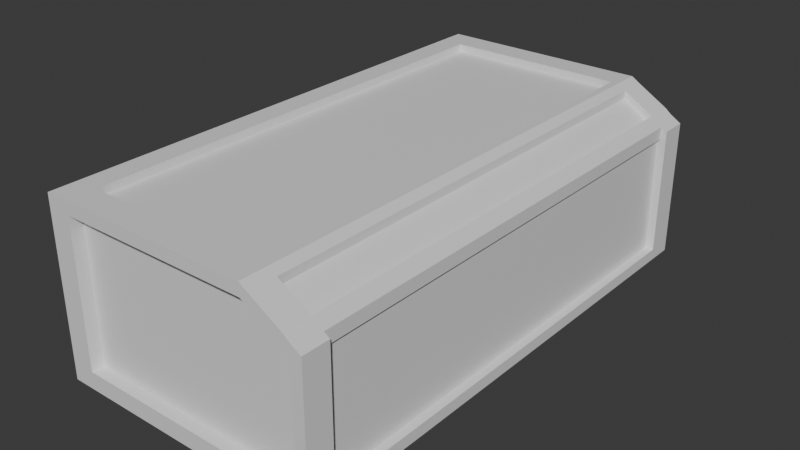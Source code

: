# Source: metal_box_long.blend  (saved by Blender 4.1.24; exported with 4.5.12 LTS)
import bpy
from mathutils import Matrix  # noqa: F401  (used for matrix-valued properties, if any)

bpy.ops.wm.read_factory_settings(use_empty=True)
scene = bpy.context.scene
scene.name = 'Scene'

# ---- collections
col_collection = bpy.data.collections.new('Collection'); scene.collection.children.link(col_collection)

# ---- materials (node trees are filled in below, after node groups)
mat_metal_box = bpy.data.materials.new('metal box')
mat_metal_box.use_transparent_shadow = False
mat_metal_stroke = bpy.data.materials.new('metal stroke')
mat_metal_stroke.use_transparent_shadow = False

# ---- material node trees
mat_metal_box.use_nodes = True; mat_metal_box.node_tree.nodes.clear()
_N = mat_metal_box.node_tree.nodes; _L = mat_metal_box.node_tree.links
n0 = _N.new('ShaderNodeBsdfPrincipled'); n0.name = 'Principled BSDF'; n0.location = (10, 300)
n1 = _N.new('ShaderNodeOutputMaterial'); n1.name = 'Material Output'; n1.location = (300, 300)
_L.new(n0.outputs[0], n1.inputs[0])
n1.is_active_output = True
mat_metal_stroke.use_nodes = True; mat_metal_stroke.node_tree.nodes.clear()
_N = mat_metal_stroke.node_tree.nodes; _L = mat_metal_stroke.node_tree.links
n0 = _N.new('ShaderNodeBsdfPrincipled'); n0.name = 'Principled BSDF'; n0.location = (10, 300)
n1 = _N.new('ShaderNodeOutputMaterial'); n1.name = 'Material Output'; n1.location = (300, 300)
_L.new(n0.outputs[0], n1.inputs[0])
n1.is_active_output = True

# ---- world
world_world = bpy.data.worlds.new('World'); scene.world = world_world
world_world.use_nodes = True; world_world.node_tree.nodes.clear()
_N = world_world.node_tree.nodes; _L = world_world.node_tree.links
n0 = _N.new('ShaderNodeOutputWorld'); n0.name = 'World Output'; n0.location = (300, 300)
n1 = _N.new('ShaderNodeBackground'); n1.name = 'Background'; n1.location = (10, 300)
n1.inputs[0].default_value = (0.05088, 0.05088, 0.05088, 1.0)
_L.new(n1.outputs[0], n0.inputs[0])
n0.is_active_output = True
world_world.color = (0.05088, 0.05088, 0.05088)
world_world.use_sun_shadow = False
world_world.sun_shadow_jitter_overblur = 0.0

# ---- meshes
me_cube_003 = bpy.data.meshes.new('Cube.003')
me_cube_003.from_pydata([(-1.596, -3.139, -1.0), (-1.596, -3.139, 1.0), (-1.596, 3.139, -1.0), (-1.596, 3.139, 1.0), (1.596, -3.139, -1.0), (1.596, 3.139, -1.0), (1.596, -3.139, 0.6226), (0.9937, -3.139, 1.0), (0.9937, 3.139, 1.0), (1.596, 3.139, 0.6226)], [], [(0, 1, 3, 2), (4, 6, 7, 1, 0), (2, 3, 8, 9, 5), (2, 5, 4, 0), (5, 9, 6, 4), (8, 7, 6, 9), (8, 3, 1, 7)])
_uv = me_cube_003.uv_layers.new(name='UVMap')
_uv.uv.foreach_set('vector', [0.605, 0.4723, 0.4562, 0.4723, 0.4562, 0.005178, 0.605, 0.005178, 0.154, 0.7202, 0.03327, 0.7202, 0.005178, 0.6754, 0.005178, 0.4827, 0.154, 0.4827, 0.3132, 0.7202, 0.1644, 0.7202, 0.1644, 0.5275, 0.1925, 0.4827, 0.3132, 0.4827, 0.005178, 0.005178, 0.2427, 0.005178, 0.2427, 0.4723, 0.005178, 0.4723, 0.6154, 0.005178, 0.7361, 0.005178, 0.7361, 0.4723, 0.6154, 0.4723, 0.7465, 0.4723, 0.7465, 0.005178, 0.7994, 0.005178, 0.7994, 0.4723, 0.2531, 0.005178, 0.4458, 0.005178, 0.4458, 0.4723, 0.2531, 0.4723])
me_cube_003.materials.append(mat_metal_box)
me_cube_003.update()
me_cube_004 = bpy.data.meshes.new('Cube.004')
me_cube_004.from_pydata([(-0.1152, -0.1717, -1.095), (-0.1152, -0.1717, 1.099), (-0.1152, 0.1717, -1.095), (-0.1152, 0.1717, 1.099), (0.1798, -0.1717, -1.095), (0.1798, -0.1717, 1.099), (0.1798, 0.1717, -1.095), (0.1798, 0.1717, 1.099), (-0.1152, -0.1717, 0.9399), (-0.1152, 0.1717, 0.9399), (0.1798, 0.1717, 0.9399), (0.1798, -0.1717, 0.9399), (2.58, 0.1717, 1.099), (2.58, -0.1717, 1.099), (2.58, 0.1717, 0.9399), (2.58, -0.1717, 0.9399), (3.145, 0.1717, 0.741), (3.145, -0.1717, 0.741), (3.145, 0.1717, 0.582), (3.145, -0.1717, 0.582), (3.287, 0.1717, 0.653), (3.287, -0.1717, 0.653), (3.287, 0.1717, 0.4941), (3.287, -0.1717, 0.4941), (3.145, 0.1717, -1.095), (3.145, -0.1717, -1.095), (3.287, 0.1717, -1.095), (3.287, -0.1717, -1.095), (-0.1152, 0.1717, -0.8742), (0.1798, 0.1717, -0.8742), (0.1798, -0.1717, -0.8742), (-0.1152, -0.1717, -0.8742), (3.145, 0.1717, -0.8742), (3.145, -0.1717, -0.8742), (-0.1152, -3.122, 0.9399), (-0.1152, -3.122, 1.099), (0.1798, -3.122, 1.099), (0.1798, -3.122, 0.9399), (0.1798, -3.122, -0.8742), (0.1798, -3.122, -1.095), (-0.1152, -3.122, -1.095), (-0.1152, -3.122, -0.8742), (2.486, -0.1717, 1.099), (2.486, 0.1717, 1.099), (2.486, 0.1717, 0.9399), (2.486, -0.1717, 0.9399), (2.685, -0.1717, 0.8733), (2.685, -0.1717, 1.032), (2.685, 0.1717, 1.032), (2.685, 0.1717, 0.8733), (2.58, -3.122, 1.099), (2.58, -3.122, 0.9399), (2.486, -3.122, 1.099), (2.685, -3.122, 1.032), (2.486, -3.122, 0.9399), (2.685, -3.122, 0.8733), (3.075, -0.1717, 0.6403), (3.075, 0.1717, 0.6403), (3.075, -0.1717, 0.7993), (3.075, 0.1717, 0.7993), (3.216, -0.1717, 0.538), (3.216, -0.1717, 0.697), (3.216, 0.1717, 0.697), (3.216, 0.1717, 0.538), (3.216, -0.1717, -1.095), (3.216, 0.1717, -1.095), (3.145, -3.122, 0.741), (3.145, -3.122, 0.582), (3.075, -3.122, 0.6403), (3.216, -3.122, 0.697), (3.075, -3.122, 0.7993), (3.216, -3.122, 0.538), (3.287, -0.1717, -0.3004), (3.287, 0.1717, -0.3004), (3.145, 0.1717, -0.2565), (3.145, -0.1717, -0.2565), (3.216, 0.1717, -0.2785), (3.216, -0.1717, -0.2785), (3.287, -0.1717, -0.9506), (3.145, 0.1717, -0.9506), (3.216, 0.1717, -0.9506), (3.216, -0.1717, -0.9506), (3.287, 0.1717, -0.9506), (3.145, -0.1717, -0.9506), (3.287, -0.1717, -1.04), (3.145, 0.1717, -1.04), (3.216, 0.1717, -1.04), (3.287, 0.1717, -1.04), (3.145, -0.1717, -1.04), (3.216, -3.122, -1.095), (3.287, -3.122, -1.095), (3.287, -3.122, -1.04), (3.145, -3.122, -1.095), (3.216, -3.122, -1.04), (3.145, -3.122, -1.04), (3.145, -3.122, -0.9506), (3.216, -3.122, -0.9506), (3.287, -3.122, -0.9506), (-0.1152, -6.073, -1.095), (-0.1152, -6.073, 1.099), (-0.1152, -6.416, -1.095), (-0.1152, -6.416, 1.099), (0.1798, -6.073, -1.095), (0.1798, -6.073, 1.099), (0.1798, -6.416, -1.095), (0.1798, -6.416, 1.099), (-0.1152, -6.073, 0.9399), (-0.1152, -6.416, 0.9399), (0.1798, -6.416, 0.9399), (0.1798, -6.073, 0.9399), (2.58, -6.416, 1.099), (2.58, -6.073, 1.099), (2.58, -6.416, 0.9399), (2.58, -6.073, 0.9399), (3.145, -6.416, 0.741), (3.145, -6.073, 0.741), (3.145, -6.416, 0.582), (3.145, -6.073, 0.582), (3.287, -6.416, 0.653), (3.287, -6.073, 0.653), (3.287, -6.416, 0.4941), (3.287, -6.073, 0.4941), (3.145, -6.416, -1.095), (3.145, -6.073, -1.095), (3.287, -6.416, -1.095), (3.287, -6.073, -1.095), (-0.1152, -6.416, -0.8742), (0.1798, -6.416, -0.8742), (0.1798, -6.073, -0.8742), (-0.1152, -6.073, -0.8742), (3.145, -6.416, -0.8742), (3.145, -6.073, -0.8742), (2.486, -6.073, 1.099), (2.486, -6.416, 1.099), (2.486, -6.416, 0.9399), (2.486, -6.073, 0.9399), (2.685, -6.073, 0.8733), (2.685, -6.073, 1.032), (2.685, -6.416, 1.032), (2.685, -6.416, 0.8733), (3.075, -6.073, 0.6403), (3.075, -6.416, 0.6403), (3.075, -6.073, 0.7993), (3.075, -6.416, 0.7993), (3.216, -6.073, 0.538), (3.216, -6.073, 0.697), (3.216, -6.416, 0.697), (3.216, -6.416, 0.538), (3.216, -6.073, -1.095), (3.216, -6.416, -1.095), (3.287, -6.073, -0.3004), (3.287, -6.416, -0.3004), (3.145, -6.416, -0.2565), (3.145, -6.073, -0.2565), (3.216, -6.416, -0.2785), (3.216, -6.073, -0.2785), (3.287, -6.073, -0.9506), (3.145, -6.416, -0.9506), (3.216, -6.416, -0.9506), (3.216, -6.073, -0.9506), (3.287, -6.416, -0.9506), (3.145, -6.073, -0.9506), (3.287, -6.073, -1.04), (3.145, -6.416, -1.04), (3.216, -6.416, -1.04), (3.287, -6.416, -1.04), (3.145, -6.073, -1.04)], [], [(8, 1, 3, 9), (9, 3, 7, 10), (43, 42, 13, 12), (5, 1, 35, 36), (2, 6, 4, 0), (7, 3, 1, 5), (30, 11, 8, 31), (29, 10, 11, 30), (28, 9, 10, 29), (31, 8, 9, 28), (61, 17, 66, 69), (45, 44, 14, 15), (42, 45, 54, 52), (44, 43, 12, 14), (61, 60, 23, 21), (59, 58, 17, 16), (56, 57, 18, 19), (57, 59, 16, 18), (22, 20, 21, 23), (62, 61, 21, 20), (87, 84, 27, 26), (63, 62, 20, 22), (64, 65, 26, 27), (88, 85, 24, 25), (83, 88, 94, 95), (86, 87, 26, 65), (0, 31, 28, 2), (2, 28, 29, 6), (30, 4, 25, 33), (31, 0, 40, 41), (24, 32, 33, 25), (4, 6, 24, 25), (29, 30, 33, 32), (6, 29, 32, 24), (37, 36, 35, 34), (8, 11, 37, 34), (1, 8, 34, 35), (11, 5, 36, 37), (39, 38, 41, 40), (4, 30, 38, 39), (0, 4, 39, 40), (30, 31, 41, 38), (10, 7, 43, 44), (5, 11, 45, 42), (11, 10, 44, 45), (7, 5, 42, 43), (14, 12, 48, 49), (15, 14, 49, 46), (12, 13, 47, 48), (47, 13, 50, 53), (52, 54, 51, 50), (50, 51, 55, 53), (45, 15, 51, 54), (15, 46, 55, 51), (46, 47, 53, 55), (13, 42, 52, 50), (49, 48, 59, 57), (46, 49, 57, 56), (48, 47, 58, 59), (47, 46, 56, 58), (85, 86, 65, 24), (81, 83, 95, 96), (25, 24, 65, 64), (18, 16, 62, 63), (16, 17, 61, 62), (56, 19, 67, 68), (70, 68, 67, 66), (66, 67, 71, 69), (58, 56, 68, 70), (60, 61, 69, 71), (19, 60, 71, 67), (17, 58, 70, 66), (23, 60, 77, 72), (18, 63, 76, 74), (63, 22, 73, 76), (60, 19, 75, 77), (19, 18, 74, 75), (22, 23, 72, 73), (72, 77, 81, 78), (74, 76, 80, 79), (76, 73, 82, 80), (77, 75, 83, 81), (75, 74, 79, 83), (73, 72, 78, 82), (78, 81, 96, 97), (79, 80, 86, 85), (80, 82, 87, 86), (88, 25, 92, 94), (83, 79, 85, 88), (82, 78, 84, 87), (93, 94, 92, 89), (91, 93, 89, 90), (97, 96, 93, 91), (96, 95, 94, 93), (27, 84, 91, 90), (84, 78, 97, 91), (64, 27, 90, 89), (25, 64, 89, 92), (106, 107, 101, 99), (107, 108, 105, 101), (133, 110, 111, 132), (103, 36, 35, 99), (100, 98, 102, 104), (105, 103, 99, 101), (128, 129, 106, 109), (127, 128, 109, 108), (126, 127, 108, 107), (129, 126, 107, 106), (145, 69, 66, 115), (135, 113, 112, 134), (132, 52, 54, 135), (134, 112, 110, 133), (145, 119, 121, 144), (143, 114, 115, 142), (140, 117, 116, 141), (141, 116, 114, 143), (120, 121, 119, 118), (146, 118, 119, 145), (165, 124, 125, 162), (147, 120, 118, 146), (148, 125, 124, 149), (166, 123, 122, 163), (161, 95, 94, 166), (164, 149, 124, 165), (98, 100, 126, 129), (100, 104, 127, 126), (128, 131, 123, 102), (129, 41, 40, 98), (122, 123, 131, 130), (102, 123, 122, 104), (127, 130, 131, 128), (104, 122, 130, 127), (106, 34, 37, 109), (99, 35, 34, 106), (109, 37, 36, 103), (102, 39, 38, 128), (98, 40, 39, 102), (128, 38, 41, 129), (108, 134, 133, 105), (103, 132, 135, 109), (109, 135, 134, 108), (105, 133, 132, 103), (112, 139, 138, 110), (113, 136, 139, 112), (110, 138, 137, 111), (137, 53, 50, 111), (135, 54, 51, 113), (113, 51, 55, 136), (136, 55, 53, 137), (111, 50, 52, 132), (139, 141, 143, 138), (136, 140, 141, 139), (138, 143, 142, 137), (137, 142, 140, 136), (163, 122, 149, 164), (159, 96, 95, 161), (123, 148, 149, 122), (116, 147, 146, 114), (114, 146, 145, 115), (140, 68, 67, 117), (142, 70, 68, 140), (144, 71, 69, 145), (117, 67, 71, 144), (115, 66, 70, 142), (121, 150, 155, 144), (116, 152, 154, 147), (147, 154, 151, 120), (144, 155, 153, 117), (117, 153, 152, 116), (120, 151, 150, 121), (150, 156, 159, 155), (152, 157, 158, 154), (154, 158, 160, 151), (155, 159, 161, 153), (153, 161, 157, 152), (151, 160, 156, 150), (156, 97, 96, 159), (157, 163, 164, 158), (158, 164, 165, 160), (166, 94, 92, 123), (161, 166, 163, 157), (160, 165, 162, 156), (125, 90, 91, 162), (162, 91, 97, 156), (148, 89, 90, 125), (123, 92, 89, 148)])
_uv = me_cube_004.uv_layers.new(name='UVMap')
_uv.uv.foreach_set('vector', [0.8978, 0.4425, 0.886, 0.4425, 0.886, 0.4169, 0.8978, 0.4169, 0.9906, 0.4023, 0.9788, 0.4023, 0.9788, 0.3803, 0.9906, 0.3803, 0.9295, 0.9245, 0.9295, 0.95, 0.9226, 0.95, 0.9226, 0.9245, 0.6389, 0.4827, 0.6608, 0.4827, 0.6608, 0.7021, 0.6389, 0.7021, 0.6478, 0.9423, 0.6698, 0.9423, 0.6698, 0.9679, 0.6478, 0.9679, 0.7546, 0.9423, 0.7766, 0.9423, 0.7766, 0.9679, 0.7546, 0.9679, 0.9527, 0.5256, 0.9527, 0.6605, 0.9308, 0.6605, 0.9308, 0.5256, 0.3126, 0.7306, 0.3126, 0.8655, 0.2871, 0.8655, 0.2871, 0.7306, 0.9527, 0.3803, 0.9527, 0.5152, 0.9308, 0.5152, 0.9308, 0.3803, 0.2767, 0.7306, 0.2767, 0.8655, 0.2512, 0.8655, 0.2512, 0.7306, 0.3236, 0.7136, 0.3298, 0.7136, 0.3298, 0.933, 0.3236, 0.933, 0.5939, 0.9679, 0.5939, 0.9423, 0.6008, 0.9423, 0.6008, 0.9679, 0.9086, 0.235, 0.9204, 0.235, 0.9204, 0.4545, 0.9086, 0.4545, 0.9377, 0.6709, 0.9377, 0.6827, 0.9308, 0.6827, 0.9308, 0.6709, 0.9827, 0.5562, 0.9827, 0.5443, 0.988, 0.5411, 0.988, 0.5529, 0.9642, 0.2119, 0.9642, 0.1864, 0.9709, 0.1864, 0.9709, 0.2119, 0.9651, 0.03072, 0.9651, 0.005178, 0.9719, 0.005178, 0.9719, 0.03072, 0.9875, 0.03604, 0.9875, 0.04786, 0.9823, 0.04352, 0.9823, 0.0317, 0.5229, 0.9434, 0.5347, 0.9434, 0.5347, 0.9689, 0.5229, 0.9689, 0.9667, 0.3682, 0.9667, 0.3427, 0.9729, 0.3427, 0.9729, 0.3682, 0.9757, 0.9477, 0.9757, 0.9732, 0.9716, 0.9732, 0.9716, 0.9477, 0.988, 0.5952, 0.988, 0.6071, 0.9827, 0.6038, 0.9827, 0.592, 0.2873, 0.9742, 0.2873, 0.9486, 0.2926, 0.9486, 0.2926, 0.9742, 0.9757, 0.9118, 0.9757, 0.9373, 0.9716, 0.9373, 0.9716, 0.9118, 0.7546, 0.7125, 0.7613, 0.7125, 0.7613, 0.932, 0.7546, 0.932, 0.9481, 0.6762, 0.9481, 0.6709, 0.9522, 0.6709, 0.9522, 0.6762, 0.3882, 0.9434, 0.4046, 0.9434, 0.4046, 0.9689, 0.3882, 0.9689, 0.989, 0.7884, 0.9726, 0.7884, 0.9726, 0.7665, 0.989, 0.7665, 0.4836, 0.7032, 0.4671, 0.7032, 0.4671, 0.4827, 0.4836, 0.4827, 0.8421, 0.005178, 0.8585, 0.005178, 0.8585, 0.2247, 0.8421, 0.2247, 0.4204, 0.9434, 0.4368, 0.9434, 0.4368, 0.9689, 0.4204, 0.9689, 0.3236, 0.4827, 0.3491, 0.4827, 0.3491, 0.7032, 0.3236, 0.7032, 0.4209, 0.7032, 0.3954, 0.7032, 0.3954, 0.4827, 0.4209, 0.4827, 0.5103, 0.7032, 0.4939, 0.7032, 0.4939, 0.4827, 0.5103, 0.4827, 0.9815, 0.1505, 0.9933, 0.1505, 0.9933, 0.1724, 0.9815, 0.1724, 0.8098, 0.235, 0.8317, 0.235, 0.8317, 0.4545, 0.8098, 0.4545, 0.8985, 0.6947, 0.9103, 0.6947, 0.9103, 0.9142, 0.8985, 0.9142, 0.8864, 0.4648, 0.8982, 0.4648, 0.8982, 0.6843, 0.8864, 0.6843, 0.989, 0.8207, 0.9726, 0.8207, 0.9726, 0.7988, 0.989, 0.7988, 0.8421, 0.235, 0.8585, 0.235, 0.8585, 0.4545, 0.8421, 0.4545, 0.8098, 0.4648, 0.8317, 0.4648, 0.8317, 0.6843, 0.8098, 0.6843, 0.6712, 0.4827, 0.6931, 0.4827, 0.6931, 0.7021, 0.6712, 0.7021, 0.2049, 0.9022, 0.1931, 0.9022, 0.1931, 0.7306, 0.2049, 0.7306, 0.1606, 0.9022, 0.1488, 0.9022, 0.1488, 0.7306, 0.1606, 0.7306, 0.04107, 0.7306, 0.06661, 0.7306, 0.06661, 0.9022, 0.04107, 0.9022, 0.005178, 0.7306, 0.03072, 0.7306, 0.03072, 0.9022, 0.005178, 0.9022, 0.9866, 0.4176, 0.9866, 0.4294, 0.9788, 0.4244, 0.9788, 0.4126, 0.9631, 0.5666, 0.9631, 0.5411, 0.9724, 0.5411, 0.9724, 0.5666, 0.9724, 0.577, 0.9724, 0.6025, 0.9631, 0.6025, 0.9631, 0.577, 0.9207, 0.6947, 0.9299, 0.6947, 0.9299, 0.9142, 0.9207, 0.9142, 0.09425, 0.9863, 0.09425, 0.9745, 0.1012, 0.9745, 0.1012, 0.9863, 0.9403, 0.9898, 0.9403, 0.978, 0.9481, 0.9731, 0.9481, 0.9849, 0.5939, 0.7125, 0.6008, 0.7125, 0.6008, 0.932, 0.5939, 0.932, 0.7366, 0.4827, 0.7458, 0.4827, 0.7458, 0.7021, 0.7366, 0.7021, 0.891, 0.005178, 0.9028, 0.005178, 0.9028, 0.2247, 0.891, 0.2247, 0.6112, 0.7125, 0.6181, 0.7125, 0.6181, 0.932, 0.6112, 0.932, 0.9732, 0.4744, 0.9631, 0.4805, 0.9631, 0.4467, 0.9732, 0.4407, 0.7416, 0.9761, 0.716, 0.9761, 0.716, 0.9423, 0.7416, 0.9423, 0.6112, 0.9423, 0.6367, 0.9423, 0.6367, 0.9761, 0.6112, 0.9761, 0.8917, 0.9644, 0.8815, 0.9583, 0.8815, 0.9245, 0.8917, 0.9306, 0.6623, 0.9835, 0.6623, 0.9782, 0.6664, 0.9782, 0.6664, 0.9835, 0.4517, 0.7136, 0.457, 0.7136, 0.457, 0.933, 0.4517, 0.933, 0.9716, 0.9014, 0.9716, 0.8759, 0.9769, 0.8759, 0.9769, 0.9014, 0.988, 0.6461, 0.988, 0.658, 0.9827, 0.6547, 0.9827, 0.6429, 0.2375, 0.9742, 0.2375, 0.9486, 0.2437, 0.9486, 0.2437, 0.9742, 0.663, 0.7125, 0.6698, 0.7125, 0.6698, 0.932, 0.663, 0.932, 0.9226, 0.9766, 0.9226, 0.9647, 0.9278, 0.9604, 0.9278, 0.9722, 0.9823, 0.07331, 0.9823, 0.06149, 0.9876, 0.05822, 0.9876, 0.07004, 0.9086, 0.4648, 0.9204, 0.4648, 0.9204, 0.6843, 0.9086, 0.6843, 0.8421, 0.4648, 0.8539, 0.4648, 0.8539, 0.6843, 0.8421, 0.6843, 0.3402, 0.7136, 0.3464, 0.7136, 0.3464, 0.933, 0.3402, 0.933, 0.7035, 0.7125, 0.7102, 0.7125, 0.7102, 0.932, 0.7035, 0.932, 0.9456, 0.8991, 0.9403, 0.9023, 0.9403, 0.8416, 0.9456, 0.84, 0.5618, 0.9263, 0.5565, 0.923, 0.5565, 0.8623, 0.5618, 0.8639, 0.2924, 0.9383, 0.2871, 0.935, 0.2871, 0.8759, 0.2924, 0.8775, 0.5618, 0.7743, 0.5565, 0.7776, 0.5565, 0.7152, 0.5618, 0.7136, 0.2408, 0.9383, 0.2153, 0.9383, 0.2153, 0.8759, 0.2408, 0.8759, 0.06661, 0.9716, 0.04107, 0.9716, 0.04107, 0.9125, 0.06661, 0.9125, 0.2011, 0.9609, 0.1958, 0.9625, 0.1958, 0.9125, 0.2011, 0.9125, 0.1541, 0.9642, 0.1488, 0.9625, 0.1488, 0.9125, 0.1541, 0.9125, 0.9684, 0.4303, 0.9631, 0.4287, 0.9631, 0.3803, 0.9684, 0.3803, 0.9613, 0.952, 0.956, 0.9536, 0.956, 0.902, 0.9613, 0.902, 0.1025, 0.9642, 0.07697, 0.9642, 0.07697, 0.9125, 0.1025, 0.9125, 0.8353, 0.9729, 0.8098, 0.9729, 0.8098, 0.9245, 0.8353, 0.9245, 0.389, 0.7136, 0.3943, 0.7136, 0.3943, 0.933, 0.389, 0.933, 0.1325, 0.9812, 0.1272, 0.9812, 0.1272, 0.9745, 0.1325, 0.9745, 0.1482, 0.9812, 0.1429, 0.9812, 0.1429, 0.9745, 0.1482, 0.9745, 0.5276, 0.7136, 0.5317, 0.7136, 0.5317, 0.933, 0.5276, 0.933, 0.9651, 0.1384, 0.9651, 0.1129, 0.9718, 0.1129, 0.9718, 0.1384, 0.9667, 0.2605, 0.9667, 0.235, 0.9733, 0.235, 0.9733, 0.2605, 0.7587, 0.9782, 0.7587, 0.9835, 0.7546, 0.9835, 0.7546, 0.9782, 0.598, 0.9782, 0.598, 0.9835, 0.5939, 0.9835, 0.5939, 0.9782, 0.1639, 0.9812, 0.1585, 0.9812, 0.1585, 0.9745, 0.1639, 0.9745, 0.8869, 0.9814, 0.8815, 0.9814, 0.8815, 0.9747, 0.8869, 0.9747, 0.4987, 0.7136, 0.5028, 0.7136, 0.5028, 0.933, 0.4987, 0.933, 0.7376, 0.7125, 0.7443, 0.7125, 0.7443, 0.932, 0.7376, 0.932, 0.4047, 0.7136, 0.41, 0.7136, 0.41, 0.933, 0.4047, 0.933, 0.4204, 0.7136, 0.4257, 0.7136, 0.4257, 0.933, 0.4204, 0.933, 0.5125, 0.9434, 0.5125, 0.9689, 0.5007, 0.9689, 0.5007, 0.9434, 0.9931, 0.1864, 0.9931, 0.2083, 0.9813, 0.2083, 0.9813, 0.1864, 0.9711, 0.176, 0.9642, 0.176, 0.9642, 0.1505, 0.9711, 0.1505, 0.7035, 0.7021, 0.7035, 0.4827, 0.7254, 0.4827, 0.7254, 0.7021, 0.3559, 0.9689, 0.3559, 0.9434, 0.3778, 0.9434, 0.3778, 0.9689, 0.3236, 0.9689, 0.3236, 0.9434, 0.3455, 0.9434, 0.3455, 0.9689, 0.9328, 0.005178, 0.9548, 0.005178, 0.9548, 0.1401, 0.9328, 0.1401, 0.9308, 0.235, 0.9563, 0.235, 0.9563, 0.37, 0.9308, 0.37, 0.9403, 0.6947, 0.9622, 0.6947, 0.9622, 0.8296, 0.9403, 0.8296, 0.2153, 0.7306, 0.2408, 0.7306, 0.2408, 0.8655, 0.2153, 0.8655, 0.7886, 0.932, 0.7886, 0.7125, 0.7949, 0.7125, 0.7949, 0.932, 0.7879, 0.9423, 0.7949, 0.9423, 0.7949, 0.9679, 0.7879, 0.9679, 0.8761, 0.4648, 0.8761, 0.6843, 0.8642, 0.6843, 0.8642, 0.4648, 0.07697, 0.9745, 0.08389, 0.9745, 0.08389, 0.9863, 0.07697, 0.9863, 0.988, 0.6325, 0.9827, 0.6292, 0.9827, 0.6174, 0.988, 0.6207, 0.9719, 0.1025, 0.9651, 0.1025, 0.9651, 0.07697, 0.9719, 0.07697, 0.9651, 0.04107, 0.9719, 0.04107, 0.9719, 0.06661, 0.9651, 0.06661, 0.9823, 0.009517, 0.9875, 0.005178, 0.9875, 0.017, 0.9823, 0.02134, 0.2271, 0.9486, 0.2271, 0.9742, 0.2153, 0.9742, 0.2153, 0.9486, 0.2603, 0.9742, 0.2541, 0.9742, 0.2541, 0.9486, 0.2603, 0.9486, 0.9767, 0.7202, 0.9726, 0.7202, 0.9726, 0.6947, 0.9767, 0.6947, 0.9827, 0.5698, 0.988, 0.5665, 0.988, 0.5783, 0.9827, 0.5816, 0.3029, 0.9486, 0.3082, 0.9486, 0.3082, 0.9742, 0.3029, 0.9742, 0.9726, 0.7306, 0.9767, 0.7306, 0.9767, 0.7561, 0.9726, 0.7561, 0.7206, 0.932, 0.7206, 0.7125, 0.7272, 0.7125, 0.7272, 0.932, 0.6519, 0.9835, 0.6478, 0.9835, 0.6478, 0.9782, 0.6519, 0.9782, 0.4636, 0.9434, 0.4636, 0.9689, 0.4471, 0.9689, 0.4471, 0.9434, 0.1801, 0.9948, 0.1801, 0.9729, 0.1965, 0.9729, 0.1965, 0.9948, 0.5207, 0.7032, 0.5207, 0.4827, 0.5371, 0.4827, 0.5371, 0.7032, 0.783, 0.7021, 0.783, 0.4827, 0.7994, 0.4827, 0.7994, 0.7021, 0.4739, 0.9689, 0.4739, 0.9434, 0.4903, 0.9434, 0.4903, 0.9689, 0.4313, 0.7032, 0.4313, 0.4827, 0.4568, 0.4827, 0.4568, 0.7032, 0.3595, 0.7032, 0.3595, 0.4827, 0.385, 0.4827, 0.385, 0.7032, 0.5639, 0.4827, 0.5639, 0.7032, 0.5475, 0.7032, 0.5475, 0.4827, 0.5743, 0.7021, 0.5743, 0.4827, 0.5962, 0.4827, 0.5962, 0.7021, 0.8807, 0.005178, 0.8807, 0.2247, 0.8688, 0.2247, 0.8688, 0.005178, 0.8098, 0.9142, 0.8098, 0.6947, 0.8216, 0.6947, 0.8216, 0.9142, 0.7562, 0.7021, 0.7562, 0.4827, 0.7726, 0.4827, 0.7726, 0.7021, 0.6066, 0.7021, 0.6066, 0.4827, 0.6285, 0.4827, 0.6285, 0.7021, 0.8098, 0.2247, 0.8098, 0.005178, 0.8317, 0.005178, 0.8317, 0.2247, 0.8978, 0.235, 0.8978, 0.4066, 0.886, 0.4066, 0.886, 0.235, 0.1709, 0.9022, 0.1709, 0.7306, 0.1828, 0.7306, 0.1828, 0.9022, 0.1129, 0.9022, 0.1129, 0.7306, 0.1384, 0.7306, 0.1384, 0.9022, 0.07697, 0.9022, 0.07697, 0.7306, 0.1025, 0.7306, 0.1025, 0.9022, 0.9821, 0.1178, 0.99, 0.1129, 0.99, 0.1247, 0.9821, 0.1296, 0.9631, 0.6129, 0.9724, 0.6129, 0.9724, 0.6384, 0.9631, 0.6384, 0.9724, 0.6743, 0.9631, 0.6743, 0.9631, 0.6487, 0.9724, 0.6487, 0.9132, 0.2247, 0.9132, 0.005178, 0.9225, 0.005178, 0.9225, 0.2247, 0.6285, 0.932, 0.6285, 0.7125, 0.6354, 0.7125, 0.6354, 0.932, 0.5743, 0.932, 0.5743, 0.7125, 0.5835, 0.7125, 0.5835, 0.932, 0.8319, 0.9142, 0.8319, 0.6947, 0.8438, 0.6947, 0.8438, 0.9142, 0.6457, 0.932, 0.6457, 0.7125, 0.6527, 0.7125, 0.6527, 0.932, 0.9021, 0.9583, 0.9021, 0.9245, 0.9122, 0.9306, 0.9122, 0.9644, 0.558, 0.9761, 0.558, 0.9423, 0.5835, 0.9423, 0.5835, 0.9761, 0.7057, 0.9423, 0.7057, 0.9761, 0.6802, 0.9761, 0.6802, 0.9423, 0.9631, 0.5307, 0.9631, 0.4969, 0.9732, 0.4909, 0.9732, 0.5246, 0.7731, 0.9835, 0.7691, 0.9835, 0.7691, 0.9782, 0.7731, 0.9782, 0.3787, 0.7136, 0.3787, 0.933, 0.3734, 0.933, 0.3734, 0.7136, 0.9716, 0.84, 0.9769, 0.84, 0.9769, 0.8655, 0.9716, 0.8655, 0.9823, 0.08694, 0.9876, 0.08367, 0.9876, 0.09549, 0.9823, 0.09876, 0.2769, 0.9742, 0.2707, 0.9742, 0.2707, 0.9486, 0.2769, 0.9486, 0.8756, 0.235, 0.8756, 0.4545, 0.8688, 0.4545, 0.8688, 0.235, 0.8763, 0.9142, 0.8763, 0.6947, 0.8881, 0.6947, 0.8881, 0.9142, 0.8541, 0.9142, 0.8541, 0.6947, 0.8659, 0.6947, 0.8659, 0.9142, 0.3568, 0.933, 0.3568, 0.7136, 0.363, 0.7136, 0.363, 0.933, 0.6869, 0.7125, 0.6869, 0.932, 0.6802, 0.932, 0.6802, 0.7125, 0.3028, 0.935, 0.3028, 0.8759, 0.3081, 0.8775, 0.3081, 0.9383, 0.5565, 0.8519, 0.5565, 0.7896, 0.5618, 0.7879, 0.5618, 0.8487, 0.9485, 0.2128, 0.9485, 0.1521, 0.9538, 0.1505, 0.9538, 0.2096, 0.9328, 0.2112, 0.9328, 0.1505, 0.9381, 0.1521, 0.9381, 0.2145, 0.2512, 0.9383, 0.2512, 0.8759, 0.2767, 0.8759, 0.2767, 0.9383, 0.005178, 0.9716, 0.005178, 0.9125, 0.03072, 0.9125, 0.03072, 0.9716, 0.1801, 0.9609, 0.1801, 0.9125, 0.1854, 0.9125, 0.1854, 0.9625, 0.1644, 0.9642, 0.1644, 0.9125, 0.1697, 0.9125, 0.1697, 0.9625, 0.9403, 0.9627, 0.9403, 0.9127, 0.9456, 0.9127, 0.9456, 0.9611, 0.956, 0.89, 0.956, 0.84, 0.9613, 0.84, 0.9613, 0.8916, 0.1384, 0.9125, 0.1384, 0.9642, 0.1129, 0.9642, 0.1129, 0.9125, 0.8457, 0.9729, 0.8457, 0.9245, 0.8712, 0.9245, 0.8712, 0.9729, 0.4884, 0.7136, 0.4884, 0.933, 0.483, 0.933, 0.483, 0.7136, 0.8972, 0.9814, 0.8972, 0.9747, 0.9025, 0.9747, 0.9025, 0.9814, 0.1115, 0.9812, 0.1115, 0.9745, 0.1168, 0.9745, 0.1168, 0.9812, 0.5132, 0.933, 0.5132, 0.7136, 0.5172, 0.7136, 0.5172, 0.933, 0.9667, 0.3068, 0.9733, 0.3068, 0.9733, 0.3323, 0.9667, 0.3323, 0.9733, 0.2964, 0.9667, 0.2964, 0.9667, 0.2709, 0.9733, 0.2709, 0.542, 0.933, 0.542, 0.7136, 0.5461, 0.7136, 0.5461, 0.933, 0.7716, 0.932, 0.7716, 0.7125, 0.7783, 0.7125, 0.7783, 0.932, 0.436, 0.933, 0.436, 0.7136, 0.4414, 0.7136, 0.4414, 0.933, 0.4674, 0.933, 0.4674, 0.7136, 0.4727, 0.7136, 0.4727, 0.933])
me_cube_004.materials.append(mat_metal_stroke)
me_cube_004.update()

# ---- objects
ob_metal_box = bpy.data.objects.new('metal box', me_cube_003)
ob_stroke = bpy.data.objects.new('stroke', me_cube_004)

# ---- transforms, parenting, visibility, modifiers, constraints
ob_metal_box.location = (0.0, 0.0, 0.0)
ob_stroke.location = (-1.586, 3.122, 0.0)

# ---- collection membership
col_collection.objects.link(ob_metal_box)
col_collection.objects.link(ob_stroke)

# ---- scene / render settings (as saved in the file)
scene.frame_start = 1; scene.frame_end = 250; scene.frame_set(1)
scene.render.engine = 'BLENDER_EEVEE_NEXT'
scene.cycles.sampling_pattern = 'TABULATED_SOBOL'
scene.eevee.ray_tracing_options.trace_max_roughness = 0.0
bpy.context.view_layer.update()

# ---- added for rendering (the .blend has no active camera and no usable light): camera, sun
cam_auto = bpy.data.cameras.new('AutoCamera')
cam_auto.lens = 50.0
cam_auto.sensor_width = 36.0
cam_auto.clip_end = 1000.0
ob_auto_camera = bpy.data.objects.new('AutoCamera', cam_auto)
scene.collection.objects.link(ob_auto_camera)
ob_auto_camera.location = (7.15456, -8.58514, 5.7254)
ob_auto_camera.rotation_euler = (1.09748, -7.21219e-08, 0.694738)
scene.camera = ob_auto_camera
light_auto_sun = bpy.data.lights.new('AutoSun', 'SUN')
light_auto_sun.energy = 3.0
light_auto_sun.angle = 0.0523599
ob_auto_sun = bpy.data.objects.new('AutoSun', light_auto_sun)
scene.collection.objects.link(ob_auto_sun)
ob_auto_sun.rotation_euler = (0.872665, 0.174533, 0.523599)
bpy.context.view_layer.update()
